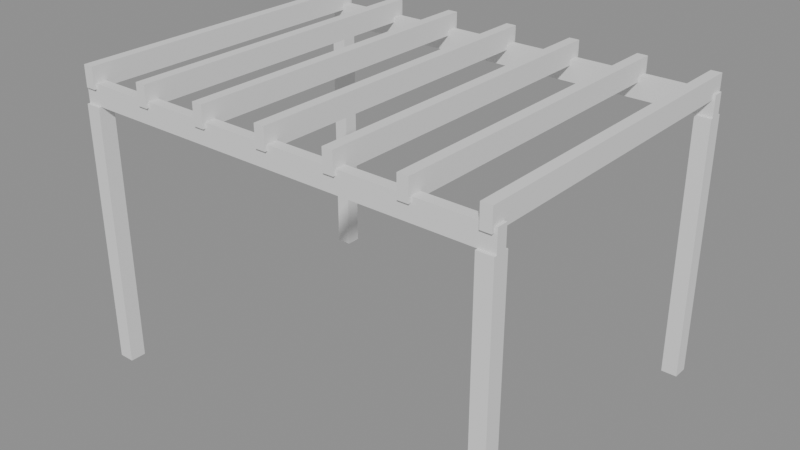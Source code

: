 # Source: p0257.blend  (saved by Blender 4.5.90; exported with 4.5.12 LTS)
import bpy
from mathutils import Matrix  # noqa: F401  (used for matrix-valued properties, if any)

bpy.ops.wm.read_factory_settings(use_empty=True)
scene = bpy.context.scene
scene.name = 'Scene'

# ---- collections
col_asset_p0257 = bpy.data.collections.new('Asset_p0257'); scene.collection.children.link(col_asset_p0257)

# ---- meshes
me_cube = bpy.data.meshes.new('Cube')
me_cube.from_pydata([(-1.0, -1.0, -1.0), (-1.0, -1.0, 1.0), (-1.0, 1.0, -1.0), (-1.0, 1.0, 1.0), (1.0, -1.0, -1.0), (1.0, -1.0, 1.0), (1.0, 1.0, -1.0), (1.0, 1.0, 1.0)], [], [(0, 1, 3, 2), (2, 3, 7, 6), (6, 7, 5, 4), (4, 5, 1, 0), (2, 6, 4, 0), (7, 3, 1, 5)])
_uv = me_cube.uv_layers.new(name='UVMap')
_uv.uv.foreach_set('vector', [0.375, 0.0, 0.625, 0.0, 0.625, 0.25, 0.375, 0.25, 0.375, 0.25, 0.625, 0.25, 0.625, 0.5, 0.375, 0.5, 0.375, 0.5, 0.625, 0.5, 0.625, 0.75, 0.375, 0.75, 0.375, 0.75, 0.625, 0.75, 0.625, 1.0, 0.375, 1.0, 0.125, 0.5, 0.375, 0.5, 0.375, 0.75, 0.125, 0.75, 0.625, 0.5, 0.875, 0.5, 0.875, 0.75, 0.625, 0.75])
me_cube.update()
me_cube_001 = bpy.data.meshes.new('Cube.001')
me_cube_001.from_pydata([(-1.0, -1.0, -1.0), (-1.0, -1.0, 1.0), (-1.0, 1.0, -1.0), (-1.0, 1.0, 1.0), (1.0, -1.0, -1.0), (1.0, -1.0, 1.0), (1.0, 1.0, -1.0), (1.0, 1.0, 1.0)], [], [(0, 1, 3, 2), (2, 3, 7, 6), (6, 7, 5, 4), (4, 5, 1, 0), (2, 6, 4, 0), (7, 3, 1, 5)])
_uv = me_cube_001.uv_layers.new(name='UVMap')
_uv.uv.foreach_set('vector', [0.375, 0.0, 0.625, 0.0, 0.625, 0.25, 0.375, 0.25, 0.375, 0.25, 0.625, 0.25, 0.625, 0.5, 0.375, 0.5, 0.375, 0.5, 0.625, 0.5, 0.625, 0.75, 0.375, 0.75, 0.375, 0.75, 0.625, 0.75, 0.625, 1.0, 0.375, 1.0, 0.125, 0.5, 0.375, 0.5, 0.375, 0.75, 0.125, 0.75, 0.625, 0.5, 0.875, 0.5, 0.875, 0.75, 0.625, 0.75])
me_cube_001.update()
me_cube_002 = bpy.data.meshes.new('Cube.002')
me_cube_002.from_pydata([(-1.0, -1.0, -1.0), (-1.0, -1.0, 1.0), (-1.0, 1.0, -1.0), (-1.0, 1.0, 1.0), (1.0, -1.0, -1.0), (1.0, -1.0, 1.0), (1.0, 1.0, -1.0), (1.0, 1.0, 1.0)], [], [(0, 1, 3, 2), (2, 3, 7, 6), (6, 7, 5, 4), (4, 5, 1, 0), (2, 6, 4, 0), (7, 3, 1, 5)])
_uv = me_cube_002.uv_layers.new(name='UVMap')
_uv.uv.foreach_set('vector', [0.375, 0.0, 0.625, 0.0, 0.625, 0.25, 0.375, 0.25, 0.375, 0.25, 0.625, 0.25, 0.625, 0.5, 0.375, 0.5, 0.375, 0.5, 0.625, 0.5, 0.625, 0.75, 0.375, 0.75, 0.375, 0.75, 0.625, 0.75, 0.625, 1.0, 0.375, 1.0, 0.125, 0.5, 0.375, 0.5, 0.375, 0.75, 0.125, 0.75, 0.625, 0.5, 0.875, 0.5, 0.875, 0.75, 0.625, 0.75])
me_cube_002.update()
me_cube_003 = bpy.data.meshes.new('Cube.003')
me_cube_003.from_pydata([(-1.0, -1.0, -1.0), (-1.0, -1.0, 1.0), (-1.0, 1.0, -1.0), (-1.0, 1.0, 1.0), (1.0, -1.0, -1.0), (1.0, -1.0, 1.0), (1.0, 1.0, -1.0), (1.0, 1.0, 1.0)], [], [(0, 1, 3, 2), (2, 3, 7, 6), (6, 7, 5, 4), (4, 5, 1, 0), (2, 6, 4, 0), (7, 3, 1, 5)])
_uv = me_cube_003.uv_layers.new(name='UVMap')
_uv.uv.foreach_set('vector', [0.375, 0.0, 0.625, 0.0, 0.625, 0.25, 0.375, 0.25, 0.375, 0.25, 0.625, 0.25, 0.625, 0.5, 0.375, 0.5, 0.375, 0.5, 0.625, 0.5, 0.625, 0.75, 0.375, 0.75, 0.375, 0.75, 0.625, 0.75, 0.625, 1.0, 0.375, 1.0, 0.125, 0.5, 0.375, 0.5, 0.375, 0.75, 0.125, 0.75, 0.625, 0.5, 0.875, 0.5, 0.875, 0.75, 0.625, 0.75])
me_cube_003.update()
me_cube_004 = bpy.data.meshes.new('Cube.004')
me_cube_004.from_pydata([(-1.0, -1.0, -1.0), (-1.0, -1.0, 1.0), (-1.0, 1.0, -1.0), (-1.0, 1.0, 1.0), (1.0, -1.0, -1.0), (1.0, -1.0, 1.0), (1.0, 1.0, -1.0), (1.0, 1.0, 1.0)], [], [(0, 1, 3, 2), (2, 3, 7, 6), (6, 7, 5, 4), (4, 5, 1, 0), (2, 6, 4, 0), (7, 3, 1, 5)])
_uv = me_cube_004.uv_layers.new(name='UVMap')
_uv.uv.foreach_set('vector', [0.375, 0.0, 0.625, 0.0, 0.625, 0.25, 0.375, 0.25, 0.375, 0.25, 0.625, 0.25, 0.625, 0.5, 0.375, 0.5, 0.375, 0.5, 0.625, 0.5, 0.625, 0.75, 0.375, 0.75, 0.375, 0.75, 0.625, 0.75, 0.625, 1.0, 0.375, 1.0, 0.125, 0.5, 0.375, 0.5, 0.375, 0.75, 0.125, 0.75, 0.625, 0.5, 0.875, 0.5, 0.875, 0.75, 0.625, 0.75])
me_cube_004.update()
me_cube_005 = bpy.data.meshes.new('Cube.005')
me_cube_005.from_pydata([(-1.0, -1.0, -1.0), (-1.0, -1.0, 1.0), (-1.0, 1.0, -1.0), (-1.0, 1.0, 1.0), (1.0, -1.0, -1.0), (1.0, -1.0, 1.0), (1.0, 1.0, -1.0), (1.0, 1.0, 1.0)], [], [(0, 1, 3, 2), (2, 3, 7, 6), (6, 7, 5, 4), (4, 5, 1, 0), (2, 6, 4, 0), (7, 3, 1, 5)])
_uv = me_cube_005.uv_layers.new(name='UVMap')
_uv.uv.foreach_set('vector', [0.375, 0.0, 0.625, 0.0, 0.625, 0.25, 0.375, 0.25, 0.375, 0.25, 0.625, 0.25, 0.625, 0.5, 0.375, 0.5, 0.375, 0.5, 0.625, 0.5, 0.625, 0.75, 0.375, 0.75, 0.375, 0.75, 0.625, 0.75, 0.625, 1.0, 0.375, 1.0, 0.125, 0.5, 0.375, 0.5, 0.375, 0.75, 0.125, 0.75, 0.625, 0.5, 0.875, 0.5, 0.875, 0.75, 0.625, 0.75])
me_cube_005.update()
me_cube_006 = bpy.data.meshes.new('Cube.006')
me_cube_006.from_pydata([(-1.0, -1.0, -1.0), (-1.0, -1.0, 1.0), (-1.0, 1.0, -1.0), (-1.0, 1.0, 1.0), (1.0, -1.0, -1.0), (1.0, -1.0, 1.0), (1.0, 1.0, -1.0), (1.0, 1.0, 1.0)], [], [(0, 1, 3, 2), (2, 3, 7, 6), (6, 7, 5, 4), (4, 5, 1, 0), (2, 6, 4, 0), (7, 3, 1, 5)])
_uv = me_cube_006.uv_layers.new(name='UVMap')
_uv.uv.foreach_set('vector', [0.375, 0.0, 0.625, 0.0, 0.625, 0.25, 0.375, 0.25, 0.375, 0.25, 0.625, 0.25, 0.625, 0.5, 0.375, 0.5, 0.375, 0.5, 0.625, 0.5, 0.625, 0.75, 0.375, 0.75, 0.375, 0.75, 0.625, 0.75, 0.625, 1.0, 0.375, 1.0, 0.125, 0.5, 0.375, 0.5, 0.375, 0.75, 0.125, 0.75, 0.625, 0.5, 0.875, 0.5, 0.875, 0.75, 0.625, 0.75])
me_cube_006.update()
me_cube_007 = bpy.data.meshes.new('Cube.007')
me_cube_007.from_pydata([(-1.0, -1.0, -1.0), (-1.0, -1.0, 1.0), (-1.0, 1.0, -1.0), (-1.0, 1.0, 1.0), (1.0, -1.0, -1.0), (1.0, -1.0, 1.0), (1.0, 1.0, -1.0), (1.0, 1.0, 1.0)], [], [(0, 1, 3, 2), (2, 3, 7, 6), (6, 7, 5, 4), (4, 5, 1, 0), (2, 6, 4, 0), (7, 3, 1, 5)])
_uv = me_cube_007.uv_layers.new(name='UVMap')
_uv.uv.foreach_set('vector', [0.375, 0.0, 0.625, 0.0, 0.625, 0.25, 0.375, 0.25, 0.375, 0.25, 0.625, 0.25, 0.625, 0.5, 0.375, 0.5, 0.375, 0.5, 0.625, 0.5, 0.625, 0.75, 0.375, 0.75, 0.375, 0.75, 0.625, 0.75, 0.625, 1.0, 0.375, 1.0, 0.125, 0.5, 0.375, 0.5, 0.375, 0.75, 0.125, 0.75, 0.625, 0.5, 0.875, 0.5, 0.875, 0.75, 0.625, 0.75])
me_cube_007.update()
me_cube_008 = bpy.data.meshes.new('Cube.008')
me_cube_008.from_pydata([(-1.0, -1.0, -1.0), (-1.0, -1.0, 1.0), (-1.0, 1.0, -1.0), (-1.0, 1.0, 1.0), (1.0, -1.0, -1.0), (1.0, -1.0, 1.0), (1.0, 1.0, -1.0), (1.0, 1.0, 1.0)], [], [(0, 1, 3, 2), (2, 3, 7, 6), (6, 7, 5, 4), (4, 5, 1, 0), (2, 6, 4, 0), (7, 3, 1, 5)])
_uv = me_cube_008.uv_layers.new(name='UVMap')
_uv.uv.foreach_set('vector', [0.375, 0.0, 0.625, 0.0, 0.625, 0.25, 0.375, 0.25, 0.375, 0.25, 0.625, 0.25, 0.625, 0.5, 0.375, 0.5, 0.375, 0.5, 0.625, 0.5, 0.625, 0.75, 0.375, 0.75, 0.375, 0.75, 0.625, 0.75, 0.625, 1.0, 0.375, 1.0, 0.125, 0.5, 0.375, 0.5, 0.375, 0.75, 0.125, 0.75, 0.625, 0.5, 0.875, 0.5, 0.875, 0.75, 0.625, 0.75])
me_cube_008.update()
me_cube_009 = bpy.data.meshes.new('Cube.009')
me_cube_009.from_pydata([(-1.0, -1.0, -1.0), (-1.0, -1.0, 1.0), (-1.0, 1.0, -1.0), (-1.0, 1.0, 1.0), (1.0, -1.0, -1.0), (1.0, -1.0, 1.0), (1.0, 1.0, -1.0), (1.0, 1.0, 1.0)], [], [(0, 1, 3, 2), (2, 3, 7, 6), (6, 7, 5, 4), (4, 5, 1, 0), (2, 6, 4, 0), (7, 3, 1, 5)])
_uv = me_cube_009.uv_layers.new(name='UVMap')
_uv.uv.foreach_set('vector', [0.375, 0.0, 0.625, 0.0, 0.625, 0.25, 0.375, 0.25, 0.375, 0.25, 0.625, 0.25, 0.625, 0.5, 0.375, 0.5, 0.375, 0.5, 0.625, 0.5, 0.625, 0.75, 0.375, 0.75, 0.375, 0.75, 0.625, 0.75, 0.625, 1.0, 0.375, 1.0, 0.125, 0.5, 0.375, 0.5, 0.375, 0.75, 0.125, 0.75, 0.625, 0.5, 0.875, 0.5, 0.875, 0.75, 0.625, 0.75])
me_cube_009.update()
me_cube_010 = bpy.data.meshes.new('Cube.010')
me_cube_010.from_pydata([(-1.0, -1.0, -1.0), (-1.0, -1.0, 1.0), (-1.0, 1.0, -1.0), (-1.0, 1.0, 1.0), (1.0, -1.0, -1.0), (1.0, -1.0, 1.0), (1.0, 1.0, -1.0), (1.0, 1.0, 1.0)], [], [(0, 1, 3, 2), (2, 3, 7, 6), (6, 7, 5, 4), (4, 5, 1, 0), (2, 6, 4, 0), (7, 3, 1, 5)])
_uv = me_cube_010.uv_layers.new(name='UVMap')
_uv.uv.foreach_set('vector', [0.375, 0.0, 0.625, 0.0, 0.625, 0.25, 0.375, 0.25, 0.375, 0.25, 0.625, 0.25, 0.625, 0.5, 0.375, 0.5, 0.375, 0.5, 0.625, 0.5, 0.625, 0.75, 0.375, 0.75, 0.375, 0.75, 0.625, 0.75, 0.625, 1.0, 0.375, 1.0, 0.125, 0.5, 0.375, 0.5, 0.375, 0.75, 0.125, 0.75, 0.625, 0.5, 0.875, 0.5, 0.875, 0.75, 0.625, 0.75])
me_cube_010.update()
me_cube_011 = bpy.data.meshes.new('Cube.011')
me_cube_011.from_pydata([(-1.0, -1.0, -1.0), (-1.0, -1.0, 1.0), (-1.0, 1.0, -1.0), (-1.0, 1.0, 1.0), (1.0, -1.0, -1.0), (1.0, -1.0, 1.0), (1.0, 1.0, -1.0), (1.0, 1.0, 1.0)], [], [(0, 1, 3, 2), (2, 3, 7, 6), (6, 7, 5, 4), (4, 5, 1, 0), (2, 6, 4, 0), (7, 3, 1, 5)])
_uv = me_cube_011.uv_layers.new(name='UVMap')
_uv.uv.foreach_set('vector', [0.375, 0.0, 0.625, 0.0, 0.625, 0.25, 0.375, 0.25, 0.375, 0.25, 0.625, 0.25, 0.625, 0.5, 0.375, 0.5, 0.375, 0.5, 0.625, 0.5, 0.625, 0.75, 0.375, 0.75, 0.375, 0.75, 0.625, 0.75, 0.625, 1.0, 0.375, 1.0, 0.125, 0.5, 0.375, 0.5, 0.375, 0.75, 0.125, 0.75, 0.625, 0.5, 0.875, 0.5, 0.875, 0.75, 0.625, 0.75])
me_cube_011.update()
me_cube_012 = bpy.data.meshes.new('Cube.012')
me_cube_012.from_pydata([(-1.0, -1.0, -1.0), (-1.0, -1.0, 1.0), (-1.0, 1.0, -1.0), (-1.0, 1.0, 1.0), (1.0, -1.0, -1.0), (1.0, -1.0, 1.0), (1.0, 1.0, -1.0), (1.0, 1.0, 1.0)], [], [(0, 1, 3, 2), (2, 3, 7, 6), (6, 7, 5, 4), (4, 5, 1, 0), (2, 6, 4, 0), (7, 3, 1, 5)])
_uv = me_cube_012.uv_layers.new(name='UVMap')
_uv.uv.foreach_set('vector', [0.375, 0.0, 0.625, 0.0, 0.625, 0.25, 0.375, 0.25, 0.375, 0.25, 0.625, 0.25, 0.625, 0.5, 0.375, 0.5, 0.375, 0.5, 0.625, 0.5, 0.625, 0.75, 0.375, 0.75, 0.375, 0.75, 0.625, 0.75, 0.625, 1.0, 0.375, 1.0, 0.125, 0.5, 0.375, 0.5, 0.375, 0.75, 0.125, 0.75, 0.625, 0.5, 0.875, 0.5, 0.875, 0.75, 0.625, 0.75])
me_cube_012.update()

# ---- objects
ob_pergola_poste_1 = bpy.data.objects.new('Pergola.Poste_1', me_cube)
ob_pergola_poste_2 = bpy.data.objects.new('Pergola.Poste_2', me_cube_001)
ob_pergola_poste_3 = bpy.data.objects.new('Pergola.Poste_3', me_cube_002)
ob_pergola_poste_4 = bpy.data.objects.new('Pergola.Poste_4', me_cube_003)
ob_pergola_vigaprincipal_1 = bpy.data.objects.new('Pergola.VigaPrincipal_1', me_cube_004)
ob_pergola_vigaprincipal_2 = bpy.data.objects.new('Pergola.VigaPrincipal_2', me_cube_005)
ob_pergola_vigatransversal_1 = bpy.data.objects.new('Pergola.VigaTransversal_1', me_cube_006)
ob_pergola_vigatransversal_2 = bpy.data.objects.new('Pergola.VigaTransversal_2', me_cube_007)
ob_pergola_vigatransversal_3 = bpy.data.objects.new('Pergola.VigaTransversal_3', me_cube_008)
ob_pergola_vigatransversal_4 = bpy.data.objects.new('Pergola.VigaTransversal_4', me_cube_009)
ob_pergola_vigatransversal_5 = bpy.data.objects.new('Pergola.VigaTransversal_5', me_cube_010)
ob_pergola_vigatransversal_6 = bpy.data.objects.new('Pergola.VigaTransversal_6', me_cube_011)
ob_pergola_vigatransversal_7 = bpy.data.objects.new('Pergola.VigaTransversal_7', me_cube_012)

# ---- transforms, parenting, visibility, modifiers, constraints
ob_pergola_poste_1.location = (2.0, 1.5, 1.25)
ob_pergola_poste_1.scale = (0.075, 0.075, 1.25)
ob_pergola_poste_2.location = (-2.0, 1.5, 1.25)
ob_pergola_poste_2.scale = (0.075, 0.075, 1.25)
ob_pergola_poste_3.location = (2.0, -1.5, 1.25)
ob_pergola_poste_3.scale = (0.075, 0.075, 1.25)
ob_pergola_poste_4.location = (-2.0, -1.5, 1.25)
ob_pergola_poste_4.scale = (0.075, 0.075, 1.25)
ob_pergola_vigaprincipal_1.location = (0.0, 1.5, 2.6)
ob_pergola_vigaprincipal_1.scale = (2.075, 0.05, 0.1)
ob_pergola_vigaprincipal_2.location = (0.0, -1.5, 2.6)
ob_pergola_vigaprincipal_2.scale = (2.075, 0.05, 0.1)
ob_pergola_vigatransversal_1.location = (-2.0, 0.0, 2.75)
ob_pergola_vigatransversal_1.scale = (0.05, 1.575, 0.1)
ob_pergola_vigatransversal_2.location = (-1.333, 0.0, 2.75)
ob_pergola_vigatransversal_2.scale = (0.05, 1.575, 0.1)
ob_pergola_vigatransversal_3.location = (-0.6667, 0.0, 2.75)
ob_pergola_vigatransversal_3.scale = (0.05, 1.575, 0.1)
ob_pergola_vigatransversal_4.location = (0.0, 0.0, 2.75)
ob_pergola_vigatransversal_4.scale = (0.05, 1.575, 0.1)
ob_pergola_vigatransversal_5.location = (0.6667, 0.0, 2.75)
ob_pergola_vigatransversal_5.scale = (0.05, 1.575, 0.1)
ob_pergola_vigatransversal_6.location = (1.333, 0.0, 2.75)
ob_pergola_vigatransversal_6.scale = (0.05, 1.575, 0.1)
ob_pergola_vigatransversal_7.location = (2.0, 0.0, 2.75)
ob_pergola_vigatransversal_7.scale = (0.05, 1.575, 0.1)

# ---- collection membership
col_asset_p0257.objects.link(ob_pergola_poste_1)
col_asset_p0257.objects.link(ob_pergola_poste_2)
col_asset_p0257.objects.link(ob_pergola_poste_3)
col_asset_p0257.objects.link(ob_pergola_poste_4)
col_asset_p0257.objects.link(ob_pergola_vigaprincipal_1)
col_asset_p0257.objects.link(ob_pergola_vigaprincipal_2)
col_asset_p0257.objects.link(ob_pergola_vigatransversal_1)
col_asset_p0257.objects.link(ob_pergola_vigatransversal_2)
col_asset_p0257.objects.link(ob_pergola_vigatransversal_3)
col_asset_p0257.objects.link(ob_pergola_vigatransversal_4)
col_asset_p0257.objects.link(ob_pergola_vigatransversal_5)
col_asset_p0257.objects.link(ob_pergola_vigatransversal_6)
col_asset_p0257.objects.link(ob_pergola_vigatransversal_7)

# ---- scene / render settings (as saved in the file)
scene.frame_start = 1; scene.frame_end = 250; scene.frame_set(1)
scene.render.engine = 'BLENDER_EEVEE_NEXT'
bpy.context.view_layer.update()

# ---- added for rendering (the .blend has no active camera and no usable light): camera, sun + grey world if the file has none
cam_auto = bpy.data.cameras.new('AutoCamera')
cam_auto.lens = 50.0
cam_auto.sensor_width = 36.0
cam_auto.clip_end = 1000.0
ob_auto_camera = bpy.data.objects.new('AutoCamera', cam_auto)
scene.collection.objects.link(ob_auto_camera)
ob_auto_camera.location = (5.49458, -6.5935, 5.82066)
ob_auto_camera.rotation_euler = (1.09748, -7.21219e-08, 0.694738)
scene.camera = ob_auto_camera
light_auto_sun = bpy.data.lights.new('AutoSun', 'SUN')
light_auto_sun.energy = 3.0
light_auto_sun.angle = 0.0523599
ob_auto_sun = bpy.data.objects.new('AutoSun', light_auto_sun)
scene.collection.objects.link(ob_auto_sun)
ob_auto_sun.rotation_euler = (0.872665, 0.174533, 0.523599)
if scene.world is None:
    world_auto = bpy.data.worlds.new('AutoWorld')
    world_auto.color = (0.3, 0.3, 0.3)
    scene.world = world_auto
bpy.context.view_layer.update()
